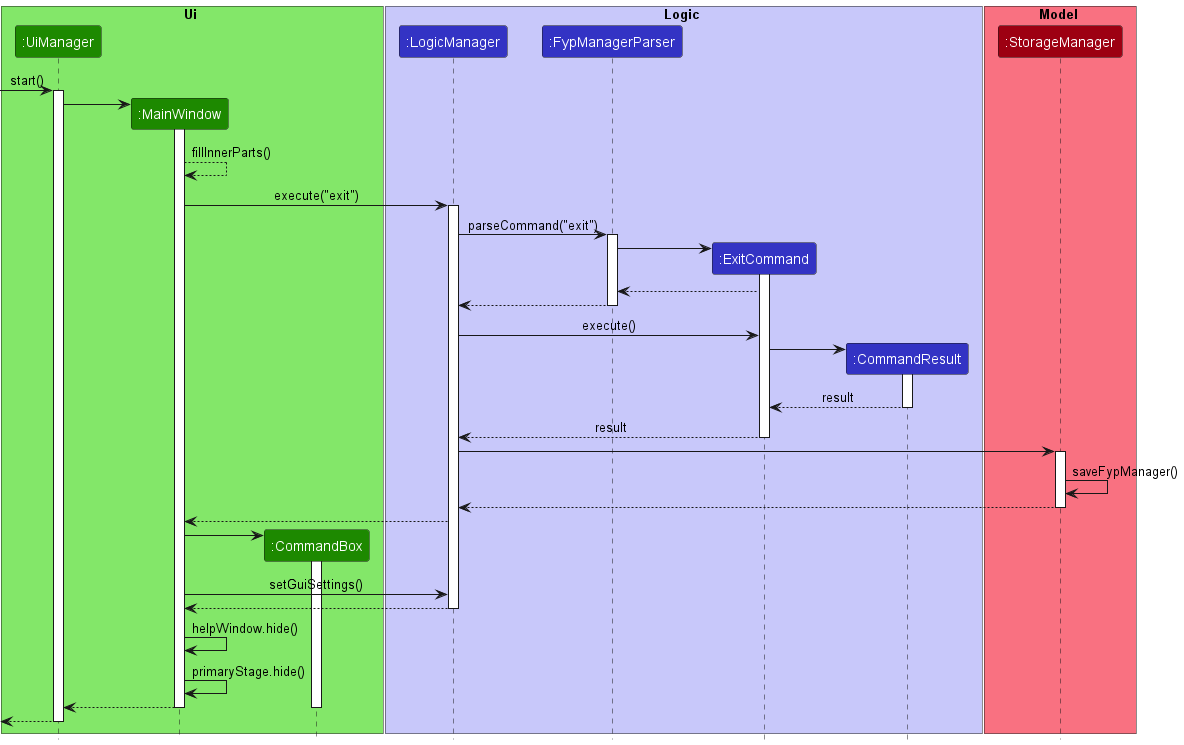

The diagram above was rendered by PlantUML. Its source (embedded in the PNG):
@startuml
!include style.puml

box Ui UI_COLOR_T1
participant ":UiManager" as UiManager UI_COLOR
participant ":MainWindow" as MainWindow UI_COLOR
participant ":CommandBox" as CommandBox UI_COLOR
end box

box Logic LOGIC_COLOR_T1
participant ":LogicManager" as LogicManager LOGIC_COLOR
participant ":FypManagerParser" as FypManagerParser LOGIC_COLOR
participant ":ExitCommand" as ExitCommand LOGIC_COLOR
participant ":CommandResult" as CommandResult LOGIC_COLOR
end box

box Model MODEL_COLOR_T1
participant ":StorageManager" as StorageManager MODEL_COLOR
end box

[-> UiManager : start()
activate UiManager

create MainWindow
UiManager -> MainWindow
activate MainWindow
MainWindow -->  MainWindow : fillInnerParts()



MainWindow -> LogicManager : execute("exit")
activate LogicManager

LogicManager -> FypManagerParser : parseCommand("exit")
activate FypManagerParser


create ExitCommand
FypManagerParser -> ExitCommand
activate ExitCommand
ExitCommand --> FypManagerParser
FypManagerParser --> LogicManager
deactivate FypManagerParser

LogicManager -> ExitCommand : execute()
create CommandResult
ExitCommand -> CommandResult
activate CommandResult
CommandResult --> ExitCommand : result
deactivate CommandResult
ExitCommand --> LogicManager : result
deactivate ExitCommand

LogicManager -> StorageManager
activate StorageManager
StorageManager -> StorageManager : saveFypManager()
StorageManager --> LogicManager
deactivate StorageManager
LogicManager --> MainWindow

create CommandBox
MainWindow -> CommandBox
activate CommandBox

MainWindow -> LogicManager : setGuiSettings()
LogicManager -->  MainWindow
deactivate LogicManager

MainWindow -> MainWindow : helpWindow.hide()
MainWindow -> MainWindow : primaryStage.hide()
MainWindow -->  UiManager
deactivate CommandBox
deactivate MainWindow
[<--UiManager
deactivate UiManager

@enduml